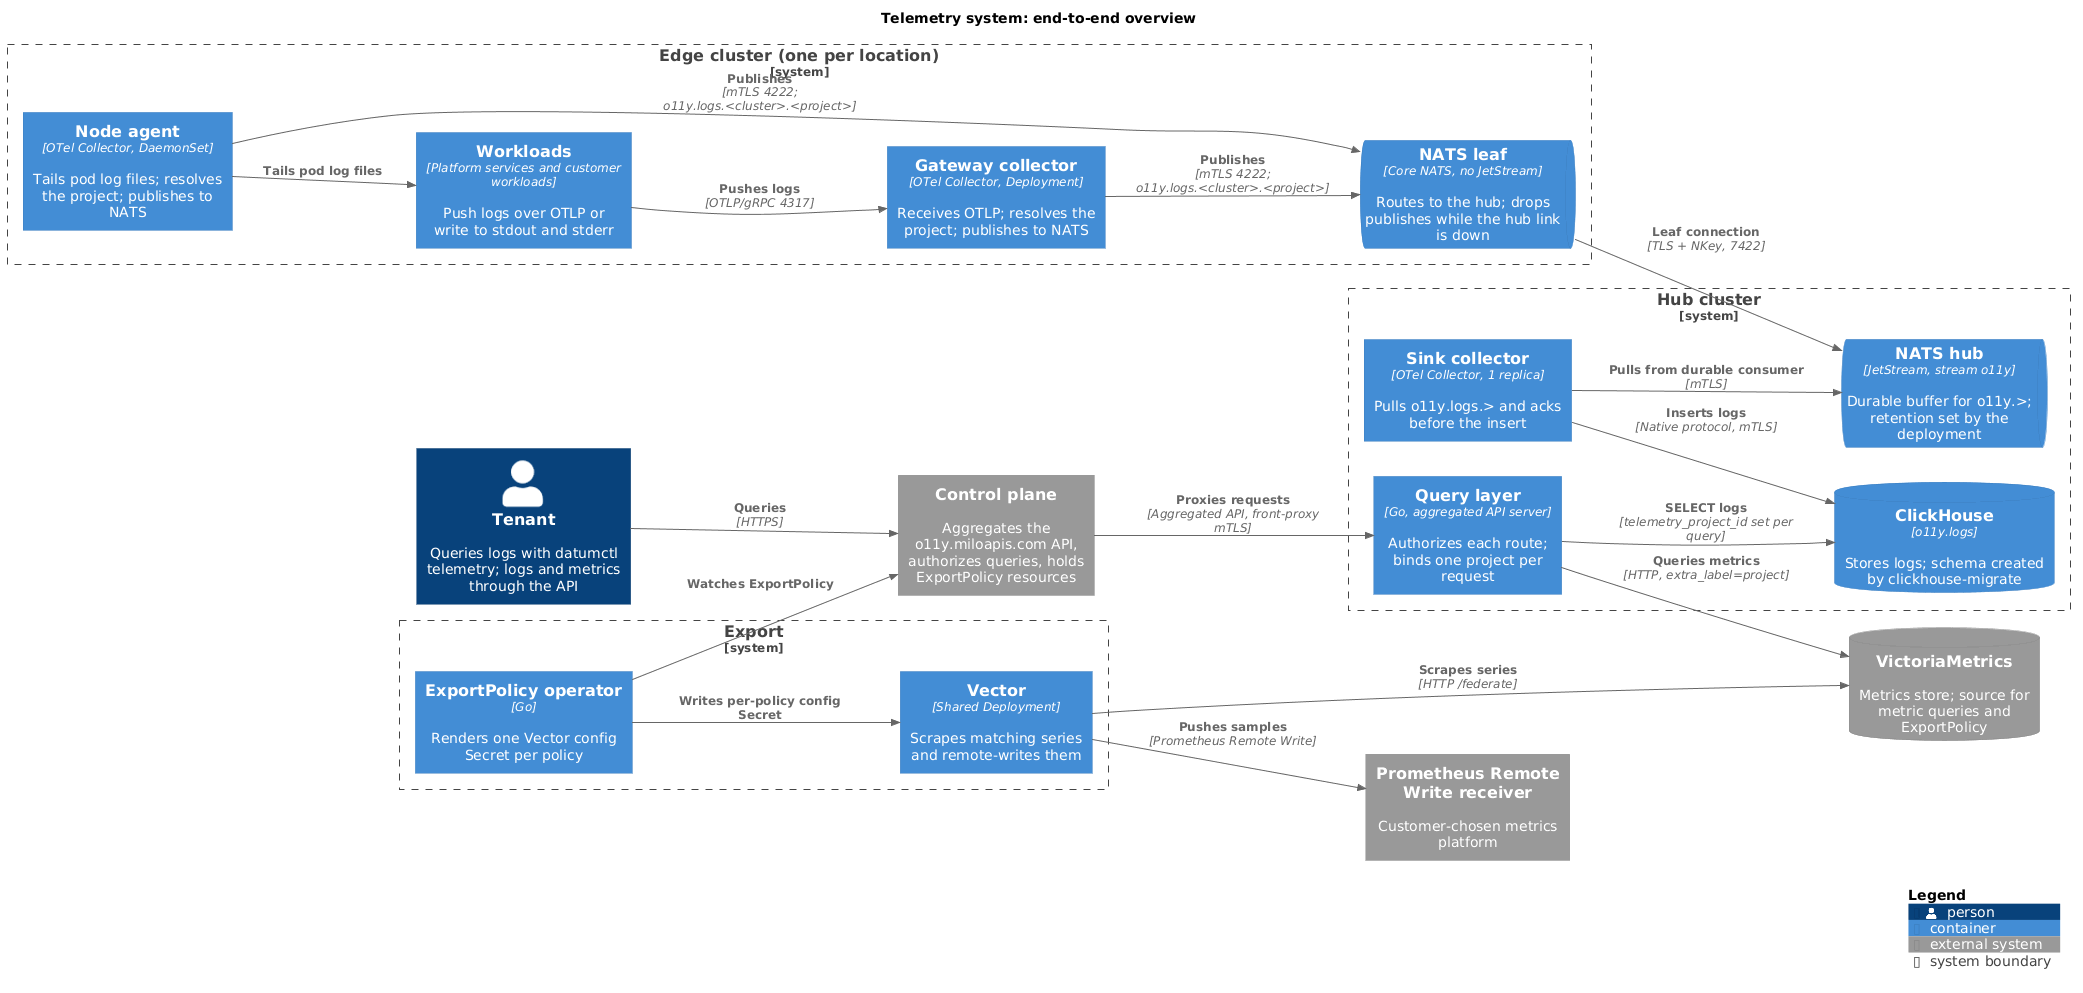

The diagram above was rendered by PlantUML. Its source (embedded in the PNG):
@startuml system-overview
!include https://raw.githubusercontent.com/plantuml-stdlib/C4-PlantUML/master/C4_Container.puml

title Telemetry system: end-to-end overview

LAYOUT_LEFT_RIGHT()

Person(tenant, "Tenant", "Queries logs with datumctl telemetry; logs and metrics through the API")
System_Ext(controlplane, "Control plane", "Aggregates the o11y.miloapis.com API, authorizes queries, holds ExportPolicy resources")
SystemDb_Ext(vm, "VictoriaMetrics", "Metrics store; source for metric queries and ExportPolicy")
System_Ext(receiver, "Prometheus Remote Write receiver", "Customer-chosen metrics platform")

System_Boundary(edge, "Edge cluster (one per location)") {
    Container(workloads, "Workloads", "Platform services and customer workloads", "Push logs over OTLP or write to stdout and stderr")
    Container(gateway, "Gateway collector", "OTel Collector, Deployment", "Receives OTLP; resolves the project; publishes to NATS")
    Container(agent, "Node agent", "OTel Collector, DaemonSet", "Tails pod log files; resolves the project; publishes to NATS")
    ContainerQueue(leaf, "NATS leaf", "Core NATS, no JetStream", "Routes to the hub; drops publishes while the hub link is down")
}

System_Boundary(hub, "Hub cluster") {
    ContainerQueue(js, "NATS hub", "JetStream, stream o11y", "Durable buffer for o11y.>; retention set by the deployment")
    Container(sink, "Sink collector", "OTel Collector, 1 replica", "Pulls o11y.logs.> and acks before the insert")
    ContainerDb(ch, "ClickHouse", "o11y.logs", "Stores logs; schema created by clickhouse-migrate")
    Container(ql, "Query layer", "Go, aggregated API server", "Authorizes each route; binds one project per request")
}

System_Boundary(export, "Export") {
    Container(operator, "ExportPolicy operator", "Go", "Renders one Vector config Secret per policy")
    Container(vector, "Vector", "Shared Deployment", "Scrapes matching series and remote-writes them")
}

Rel(workloads, gateway, "Pushes logs", "OTLP/gRPC 4317")
Rel(agent, workloads, "Tails pod log files")
Rel(gateway, leaf, "Publishes", "mTLS 4222; o11y.logs.<cluster>.<project>")
Rel(agent, leaf, "Publishes", "mTLS 4222; o11y.logs.<cluster>.<project>")
Rel(leaf, js, "Leaf connection", "TLS + NKey, 7422")
Rel(sink, js, "Pulls from durable consumer", "mTLS")
Rel(sink, ch, "Inserts logs", "Native protocol, mTLS")

Rel(tenant, controlplane, "Queries", "HTTPS")
Rel(controlplane, ql, "Proxies requests", "Aggregated API, front-proxy mTLS")
Rel(ql, ch, "SELECT logs", "telemetry_project_id set per query")
Rel(ql, vm, "Queries metrics", "HTTP, extra_label=project")

Rel(operator, controlplane, "Watches ExportPolicy")
Rel(operator, vector, "Writes per-policy config Secret")
Rel(vector, vm, "Scrapes series", "HTTP /federate")
Rel(vector, receiver, "Pushes samples", "Prometheus Remote Write")

SHOW_LEGEND()
@enduml